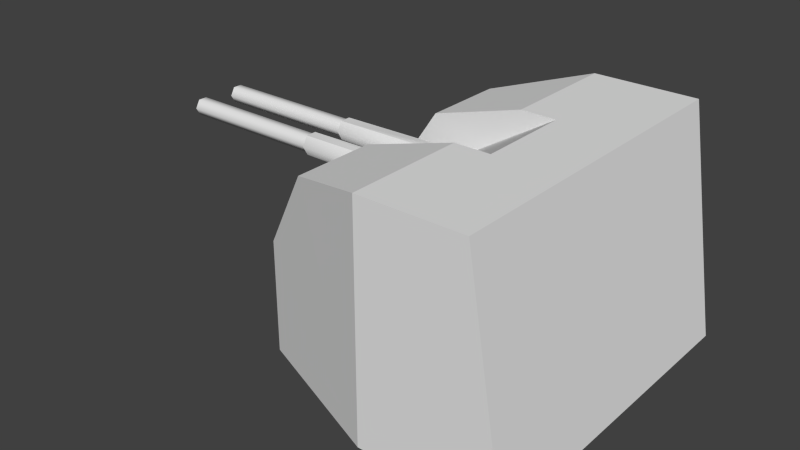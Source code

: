 # Source: grom_gun_main.blend  (saved by Blender 2.69.0; exported with 4.5.12 LTS)
import bpy
from mathutils import Matrix  # noqa: F401  (used for matrix-valued properties, if any)

bpy.ops.wm.read_factory_settings(use_empty=True)
scene = bpy.context.scene
scene.name = 'Scene'

# ---- collections
col_collection_1 = bpy.data.collections.new('Collection 1'); scene.collection.children.link(col_collection_1)

# ---- materials (node trees are filled in below, after node groups)
mat_material_texture = bpy.data.materials.new('Material Texture')
mat_material_texture.alpha_threshold = 0.0
mat_material_texture.use_transparent_shadow = False
mat_material_texture.roughness = 0.5
mat_material_texture.line_color = (0.0, 0.0, 0.0, 1.0)

# ---- material node trees

# ---- world
world_world = bpy.data.worlds.new('World'); scene.world = world_world
world_world.color = (0.05088, 0.05088, 0.05088)
world_world.use_sun_shadow = False
world_world.sun_shadow_jitter_overblur = 0.0
world_world.cycles.sampling_method = 'NONE'
world_world.cycles.sample_map_resolution = 256

# ---- meshes
me_cylinder_015 = bpy.data.meshes.new('Cylinder.015')
me_cylinder_015.from_pydata([(-2.14, 0.21, 2.102), (-2.14, 0.145, 2.215), (-2.14, 0.21, 2.328), (-0.8772, 0.203, 2.09), (-0.675, 0.1288, 2.215), (-0.4664, 0.2008, 2.344), (-2.14, 0.34, 2.102), (-2.14, 0.405, 2.215), (-2.14, 0.34, 2.328), (-0.8772, 0.347, 2.09), (-0.675, 0.4212, 2.215), (-0.4664, 0.3492, 2.344), (-2.14, 0.34, 2.102), (-2.14, 0.21, 2.102), (-2.14, 0.21, 2.328), (-2.14, 0.34, 2.328), (-2.14, 0.3819, 2.215), (-2.14, 0.3285, 2.122), (-2.14, 0.2215, 2.122), (-2.14, 0.1681, 2.215), (-2.14, 0.2215, 2.308), (-2.14, 0.3285, 2.308), (-3.9, 0.3819, 2.215), (-3.9, 0.3285, 2.122), (-3.9, 0.2215, 2.122), (-3.9, 0.1681, 2.215), (-3.9, 0.2215, 2.308), (-3.9, 0.3285, 2.308), (-2.14, 0.405, 2.215), (-2.14, 0.34, 2.102), (-2.14, 0.21, 2.102), (-2.14, 0.145, 2.215), (-2.14, 0.21, 2.328), (-2.14, 0.34, 2.328), (-2.14, 0.3819, 2.215), (-2.14, 0.3285, 2.122), (-2.14, 0.2215, 2.122), (-2.14, 0.1681, 2.215), (-2.14, 0.2215, 2.308), (-2.14, 0.3285, 2.308), (-3.9, 0.3819, 2.215), (-3.9, 0.3285, 2.122), (-3.9, 0.2215, 2.122), (-3.9, 0.1681, 2.215), (-3.9, 0.2215, 2.308), (-3.9, 0.3285, 2.308), (0.0, 1.16, 0.0), (0.0, 1.16, 0.2), (0.8202, 0.8202, 0.0), (0.8202, 0.8202, 0.2), (-0.8202, 0.8202, 0.0), (-0.8202, 0.8202, 0.2), (-1.77, 1.26, 0.2), (1.67, 1.97, 0.2), (-1.08, 1.537, 2.58), (1.23, 1.97, 2.89), (-1.77, 1.26, 1.54), (0.0, 1.97, 2.89), (0.0, 1.97, 0.2), (0.0, 0.55, 2.89), (-1.08, 0.55, 2.58), (-1.77, 0.55, 1.54), (0.42, 0.55, 2.89), (-2.14, -0.21, 2.102), (-2.14, -0.145, 2.215), (-2.14, -0.21, 2.328), (-0.8772, -0.203, 2.09), (-0.675, -0.1288, 2.215), (-0.4664, -0.2008, 2.344), (-2.14, -0.34, 2.102), (-2.14, -0.405, 2.215), (-2.14, -0.34, 2.328), (-0.8772, -0.347, 2.09), (-0.675, -0.4212, 2.215), (-0.4664, -0.3492, 2.344), (-2.14, -0.34, 2.102), (-2.14, -0.21, 2.102), (-2.14, -0.21, 2.328), (-2.14, -0.34, 2.328), (-2.14, -0.3819, 2.215), (-2.14, -0.3285, 2.122), (-2.14, -0.2215, 2.122), (-2.14, -0.1681, 2.215), (-2.14, -0.2215, 2.308), (-2.14, -0.3285, 2.308), (-3.9, -0.3819, 2.215), (-3.9, -0.3285, 2.122), (-3.9, -0.2215, 2.122), (-3.9, -0.1681, 2.215), (-3.9, -0.2215, 2.308), (-3.9, -0.3285, 2.308), (-2.14, -0.405, 2.215), (-2.14, -0.34, 2.102), (-2.14, -0.21, 2.102), (-2.14, -0.145, 2.215), (-2.14, -0.21, 2.328), (-2.14, -0.34, 2.328), (-2.14, -0.3819, 2.215), (-2.14, -0.3285, 2.122), (-2.14, -0.2215, 2.122), (-2.14, -0.1681, 2.215), (-2.14, -0.2215, 2.308), (-2.14, -0.3285, 2.308), (-3.9, -0.3819, 2.215), (-3.9, -0.3285, 2.122), (-3.9, -0.2215, 2.122), (-3.9, -0.1681, 2.215), (-3.9, -0.2215, 2.308), (-3.9, -0.3285, 2.308), (0.0, -1.16, 0.0), (0.0, -1.16, 0.2), (0.8202, -0.8202, 0.0), (0.8202, -0.8202, 0.2), (1.16, 5.071e-08, 0.0), (1.16, 5.071e-08, 0.2), (-1.16, -1.383e-08, 0.0), (-1.16, -1.383e-08, 0.2), (-0.8202, -0.8202, 0.0), (-0.8202, -0.8202, 0.2), (-1.77, -1.26, 0.2), (1.67, -1.97, 0.2), (-1.08, -1.537, 2.58), (1.23, -1.97, 2.89), (-1.77, -1.26, 1.54), (0.0, -1.97, 2.89), (0.0, -1.97, 0.2), (-1.77, -1.192e-07, 0.2), (1.23, -1.192e-07, 2.89), (1.67, -1.192e-07, 0.2), (-1.77, -1.192e-07, 1.54), (0.42, -1.192e-07, 2.89), (0.0, -0.55, 2.89), (-1.08, -0.55, 2.58), (-1.77, -0.55, 1.54), (0.42, -0.55, 2.89), (-1.77, 1.26, 1.54), (1.729e-05, 1.97, 0.2)], [], [(0, 3, 4, 1), (1, 4, 5, 2), (6, 7, 10, 9), (7, 8, 11, 10), (20, 21, 27, 26), (19, 20, 26, 25), (18, 19, 25, 24), (17, 18, 24, 23), (21, 16, 22, 27), (16, 17, 23, 22), (11, 15, 14, 5), (12, 9, 3, 13), (28, 29, 35, 34), (29, 30, 36, 35), (30, 31, 37, 36), (31, 32, 38, 37), (32, 33, 39, 38), (33, 28, 34, 39), (40, 41, 42, 43, 44, 45), (46, 47, 49, 48), (48, 49, 114, 113), (50, 51, 47, 46), (115, 116, 51, 50), (129, 61, 126), (60, 54, 56, 61), (49, 53, 128), (119, 125, 123), (49, 128, 114), (55, 127, 128, 53), (118, 125, 119), (51, 58, 47), (127, 55, 62), (57, 55, 53, 58), (47, 58, 136, 49), (58, 53, 49, 136), (126, 52, 116), (62, 55, 57, 59), (59, 57, 54, 60), (126, 61, 52), (61, 56, 135, 52), (130, 127, 62), (130, 62, 61, 129), (62, 59, 61), (59, 60, 61), (63, 64, 67, 66), (64, 65, 68, 67), (69, 72, 73, 70), (70, 73, 74, 71), (83, 89, 90, 84), (82, 88, 89, 83), (81, 87, 88, 82), (80, 86, 87, 81), (84, 90, 85, 79), (79, 85, 86, 80), (74, 68, 77, 78), (75, 76, 66, 72), (91, 97, 98, 92), (92, 98, 99, 93), (93, 99, 100, 94), (94, 100, 101, 95), (95, 101, 102, 96), (96, 102, 97, 91), (103, 108, 107, 106, 105, 104), (109, 111, 112, 110), (111, 113, 114, 112), (117, 109, 110, 118), (115, 117, 118, 116), (129, 126, 133), (132, 133, 123, 121), (112, 128, 120), (52, 58, 51), (116, 52, 51), (112, 114, 128), (122, 120, 128, 127), (116, 118, 119), (118, 110, 125), (127, 134, 122), (124, 125, 120, 122), (110, 112, 125), (125, 112, 120), (126, 116, 119), (134, 131, 124, 122), (131, 132, 121, 124), (126, 119, 133), (133, 119, 123), (130, 134, 127), (130, 129, 133, 134), (134, 133, 131), (131, 133, 132), (54, 57, 58), (135, 58, 52), (56, 54, 58, 135), (125, 124, 121), (123, 125, 121)])
me_cylinder_015.polygons.foreach_set('use_smooth', [1, 1, 1, 1, 1, 1, 1, 1, 1, 1, 1, 1, 0, 0, 0, 0, 0, 0, 0, 0, 0, 0, 0, 0, 0, 0, 0, 0, 0, 0, 0, 0, 0, 0, 0, 0, 0, 0, 0, 0, 0, 0, 0, 0, 1, 1, 1, 1, 1, 1, 1, 1, 1, 1, 1, 1, 0, 0, 0, 0, 0, 0, 0, 0, 0, 0, 0, 0, 0, 0, 0, 0, 0, 0, 0, 0, 0, 0, 0, 0, 0, 0, 0, 0, 0, 0, 0, 0, 0, 0, 0, 0, 0, 0])
_uv = me_cylinder_015.uv_layers.new(name='UVMap')
_uv.uv.foreach_set('vector', [0.8637, 0.7023, 0.8953, 0.702, 0.9003, 0.7051, 0.8637, 0.7051, 0.8637, 0.7051, 0.9003, 0.7051, 0.9056, 0.7083, 0.8637, 0.7079, 0.8637, 0.7023, 0.8637, 0.7051, 0.9003, 0.7051, 0.8953, 0.702, 0.8637, 0.7051, 0.8637, 0.7079, 0.9056, 0.7083, 0.9003, 0.7051, 0.8637, 0.7074, 0.8637, 0.7074, 0.8197, 0.7074, 0.8197, 0.7074, 0.8637, 0.7051, 0.8637, 0.7074, 0.8197, 0.7074, 0.8197, 0.7051, 0.8637, 0.7028, 0.8637, 0.7051, 0.8197, 0.7051, 0.8197, 0.7028, 0.8637, 0.7028, 0.8637, 0.7028, 0.8197, 0.7028, 0.8197, 0.7028, 0.8637, 0.7074, 0.8637, 0.7051, 0.8197, 0.7051, 0.8197, 0.7074, 0.8637, 0.7051, 0.8637, 0.7028, 0.8197, 0.7028, 0.8197, 0.7051, 0.9056, 0.7083, 0.8637, 0.7079, 0.8637, 0.7079, 0.9056, 0.7083, 0.8637, 0.7023, 0.8953, 0.702, 0.8953, 0.702, 0.8637, 0.7023, 0.8637, 0.7051, 0.8637, 0.7023, 0.8637, 0.7028, 0.8637, 0.7051, 0.8637, 0.7023, 0.8637, 0.7023, 0.8637, 0.7028, 0.8637, 0.7028, 0.8637, 0.7023, 0.8637, 0.7051, 0.8637, 0.7051, 0.8637, 0.7028, 0.8637, 0.7051, 0.8637, 0.7079, 0.8637, 0.7074, 0.8637, 0.7051, 0.8637, 0.7079, 0.8637, 0.7079, 0.8637, 0.7074, 0.8637, 0.7074, 0.8637, 0.7079, 0.8637, 0.7051, 0.8637, 0.7051, 0.8637, 0.7074, 0.9916, 0.6515, 0.9916, 0.6492, 0.9916, 0.6492, 0.9916, 0.6515, 0.9916, 0.6538, 0.9916, 0.6538, 0.8637, 0.7274, 0.8637, 0.7324, 0.8842, 0.7324, 0.8842, 0.7274, 0.8842, 0.7274, 0.8842, 0.7324, 0.8927, 0.7324, 0.8927, 0.7274, 0.8432, 0.7274, 0.8432, 0.7324, 0.8637, 0.7324, 0.8637, 0.7274, 0.8347, 0.7274, 0.8347, 0.7324, 0.8432, 0.7324, 0.8432, 0.7274, 0.8194, 0.7855, 0.8194, 0.7855, 0.8194, 0.752, 0.8367, 0.8115, 0.8367, 0.8115, 0.8194, 0.7855, 0.8194, 0.7855, 0.8842, 0.7324, 0.9055, 0.7324, 0.9055, 0.7324, 0.8194, 0.752, 0.8637, 0.752, 0.8194, 0.7855, 0.8842, 0.7324, 0.9055, 0.7324, 0.8927, 0.7324, 0.8945, 0.8193, 0.8945, 0.8193, 0.9055, 0.752, 0.9055, 0.752, 0.8432, 0.7324, 0.8637, 0.7324, 0.8194, 0.7324, 0.8432, 0.7324, 0.8637, 0.7324, 0.8637, 0.7324, 0.8945, 0.8193, 0.8945, 0.8193, 0.8742, 0.8193, 0.8637, 0.8193, 0.8945, 0.8193, 0.9055, 0.752, 0.8637, 0.752, 0.8637, 0.7324, 0.8637, 0.7324, 0.8637, 0.7324, 0.8842, 0.7324, 0.8637, 0.7324, 0.9055, 0.7324, 0.8842, 0.7324, 0.8637, 0.7324, 0.8194, 0.7324, 0.8194, 0.7324, 0.8347, 0.7324, 0.8742, 0.8193, 0.8945, 0.8193, 0.8637, 0.8193, 0.8637, 0.8193, 0.8637, 0.8193, 0.8637, 0.8193, 0.8367, 0.8115, 0.8367, 0.8115, 0.8194, 0.752, 0.8194, 0.7855, 0.8194, 0.752, 0.8194, 0.7855, 0.8194, 0.7855, 0.8194, 0.7855, 0.8194, 0.752, 0.8742, 0.8193, 0.8945, 0.8193, 0.8742, 0.8193, 0.9145, 0.616, 0.9145, 0.6298, 0.8597, 0.6298, 0.8597, 0.616, 0.9147, 0.6833, 0.9042, 0.6833, 0.8599, 0.6495, 0.9042, 0.6833, 0.8772, 0.6755, 0.8599, 0.6495, 0.8637, 0.7023, 0.8637, 0.7051, 0.9003, 0.7051, 0.8953, 0.702, 0.8637, 0.7051, 0.8637, 0.7079, 0.9056, 0.7083, 0.9003, 0.7051, 0.8637, 0.7023, 0.8953, 0.702, 0.9003, 0.7051, 0.8637, 0.7051, 0.8637, 0.7051, 0.9003, 0.7051, 0.9056, 0.7083, 0.8637, 0.7079, 0.8637, 0.7074, 0.8197, 0.7074, 0.8197, 0.7074, 0.8637, 0.7074, 0.8637, 0.7051, 0.8197, 0.7051, 0.8197, 0.7074, 0.8637, 0.7074, 0.8637, 0.7028, 0.8197, 0.7028, 0.8197, 0.7051, 0.8637, 0.7051, 0.8637, 0.7028, 0.8197, 0.7028, 0.8197, 0.7028, 0.8637, 0.7028, 0.8637, 0.7074, 0.8197, 0.7074, 0.8197, 0.7051, 0.8637, 0.7051, 0.8637, 0.7051, 0.8197, 0.7051, 0.8197, 0.7028, 0.8637, 0.7028, 0.9056, 0.7083, 0.9056, 0.7083, 0.8637, 0.7079, 0.8637, 0.7079, 0.8637, 0.7023, 0.8637, 0.7023, 0.8953, 0.702, 0.8953, 0.702, 0.8637, 0.7051, 0.8637, 0.7051, 0.8637, 0.7028, 0.8637, 0.7023, 0.8637, 0.7023, 0.8637, 0.7028, 0.8637, 0.7028, 0.8637, 0.7023, 0.8637, 0.7023, 0.8637, 0.7028, 0.8637, 0.7051, 0.8637, 0.7051, 0.8637, 0.7051, 0.8637, 0.7051, 0.8637, 0.7074, 0.8637, 0.7079, 0.8637, 0.7079, 0.8637, 0.7074, 0.8637, 0.7074, 0.8637, 0.7079, 0.8637, 0.7079, 0.8637, 0.7074, 0.8637, 0.7051, 0.8637, 0.7051, 0.9916, 0.6515, 0.9916, 0.6538, 0.9916, 0.6538, 0.9916, 0.6515, 0.9916, 0.6492, 0.9916, 0.6492, 0.8637, 0.7274, 0.8842, 0.7274, 0.8842, 0.7324, 0.8637, 0.7324, 0.8842, 0.7274, 0.8927, 0.7274, 0.8927, 0.7324, 0.8842, 0.7324, 0.8432, 0.7274, 0.8637, 0.7274, 0.8637, 0.7324, 0.8432, 0.7324, 0.8347, 0.7274, 0.8432, 0.7274, 0.8432, 0.7324, 0.8347, 0.7324, 0.8194, 0.7855, 0.8194, 0.752, 0.8194, 0.7855, 0.8367, 0.8115, 0.8194, 0.7855, 0.8194, 0.7855, 0.8367, 0.8115, 0.8842, 0.7324, 0.9055, 0.7324, 0.9055, 0.7324, 0.8194, 0.7324, 0.8637, 0.7324, 0.8432, 0.7324, 0.8347, 0.7324, 0.8194, 0.7324, 0.8432, 0.7324, 0.8842, 0.7324, 0.8927, 0.7324, 0.9055, 0.7324, 0.8945, 0.8193, 0.9055, 0.752, 0.9055, 0.752, 0.8945, 0.8193, 0.8347, 0.7324, 0.8432, 0.7324, 0.8194, 0.7324, 0.8432, 0.7324, 0.8637, 0.7324, 0.8637, 0.7324, 0.8945, 0.8193, 0.8742, 0.8193, 0.8945, 0.8193, 0.8637, 0.8193, 0.8637, 0.752, 0.9055, 0.752, 0.8945, 0.8193, 0.8637, 0.7324, 0.8842, 0.7324, 0.8637, 0.7324, 0.8637, 0.7324, 0.8842, 0.7324, 0.9055, 0.7324, 0.8194, 0.7324, 0.8347, 0.7324, 0.8194, 0.7324, 0.8742, 0.8193, 0.8637, 0.8193, 0.8637, 0.8193, 0.8945, 0.8193, 0.8637, 0.8193, 0.8367, 0.8115, 0.8367, 0.8115, 0.8637, 0.8193, 0.8194, 0.752, 0.8194, 0.752, 0.8194, 0.7855, 0.8194, 0.7855, 0.8194, 0.752, 0.8194, 0.7855, 0.8742, 0.8193, 0.8742, 0.8193, 0.8945, 0.8193, 0.9145, 0.616, 0.8597, 0.616, 0.8597, 0.6023, 0.9145, 0.6023, 0.9147, 0.6833, 0.8599, 0.6495, 0.9042, 0.6833, 0.9042, 0.6833, 0.8599, 0.6495, 0.8772, 0.6755, 0.8367, 0.8115, 0.8637, 0.8193, 0.8637, 0.752, 0.8194, 0.7855, 0.8637, 0.752, 0.8194, 0.752, 0.8194, 0.7855, 0.8367, 0.8115, 0.8637, 0.752, 0.8194, 0.7855, 0.8637, 0.752, 0.8637, 0.8193, 0.8367, 0.8115, 0.8194, 0.7855, 0.8637, 0.752, 0.8367, 0.8115])
me_cylinder_015.materials.append(mat_material_texture)
me_cylinder_015.use_remesh_preserve_volume = False
me_cylinder_015.use_remesh_preserve_attributes = False
me_cylinder_015.use_mirror_vertex_groups = False
me_cylinder_015.update()

# ---- objects
ob_gun_1 = bpy.data.objects.new('Gun 1', me_cylinder_015)

# ---- transforms, parenting, visibility, modifiers, constraints
ob_gun_1.location = (0.0, 0.0, 0.0)
ob_gun_1.lineart.crease_threshold = 0.0

# ---- collection membership
col_collection_1.objects.link(ob_gun_1)

# ---- scene / render settings (as saved in the file)
scene.frame_start = 1; scene.frame_end = 250; scene.frame_set(1)
scene.render.engine = 'BLENDER_EEVEE_NEXT'
scene.render.image_settings.compression = 90
scene.render.resolution_percentage = 50
scene.render.dither_intensity = 0.0
scene.cycles.use_denoising = False
scene.cycles.samples = 10
scene.cycles.sampling_pattern = 'TABULATED_SOBOL'
scene.cycles.light_sampling_threshold = 0.0
scene.cycles.use_adaptive_sampling = False
scene.cycles.use_light_tree = False
scene.cycles.blur_glossy = 0.0
scene.cycles.volume_bounces = 1
scene.cycles.pixel_filter_type = 'GAUSSIAN'
scene.cycles.sample_clamp_indirect = 0.0
scene.view_settings.view_transform = 'Standard'
bpy.context.view_layer.update()

# ---- added for rendering (the .blend has no active camera and no usable light): camera, sun
cam_auto = bpy.data.cameras.new('AutoCamera')
cam_auto.lens = 50.0
cam_auto.sensor_width = 36.0
cam_auto.clip_end = 1000.0
ob_auto_camera = bpy.data.objects.new('AutoCamera', cam_auto)
scene.collection.objects.link(ob_auto_camera)
ob_auto_camera.location = (5.74045, -8.22654, 6.92936)
ob_auto_camera.rotation_euler = (1.09748, -7.21219e-08, 0.694738)
scene.camera = ob_auto_camera
light_auto_sun = bpy.data.lights.new('AutoSun', 'SUN')
light_auto_sun.energy = 3.0
light_auto_sun.angle = 0.0523599
ob_auto_sun = bpy.data.objects.new('AutoSun', light_auto_sun)
scene.collection.objects.link(ob_auto_sun)
ob_auto_sun.rotation_euler = (0.872665, 0.174533, 0.523599)
bpy.context.view_layer.update()
